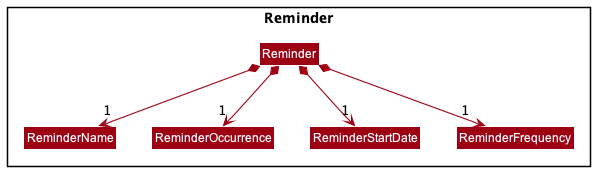

The diagram above was rendered by PlantUML. Its source (embedded in the PNG):
@startuml
!include style.puml
skinparam arrowThickness 1.1
skinparam arrowColor MODEL_COLOR
skinparam classBackgroundColor MODEL_COLOR

Package Reminder <<Rectangle>>{
Class Reminder
Class ReminderName
Class ReminderOccurrence
Class ReminderStartDate
Class ReminderFrequency
}

Reminder *--> "1" ReminderName
Reminder *--> "1" ReminderOccurrence
Reminder *--> "1" ReminderStartDate
Reminder *--> "1" ReminderFrequency

@enduml